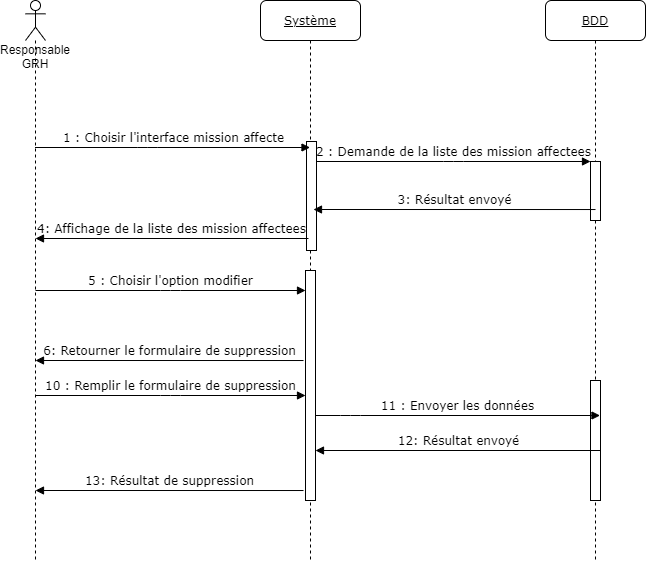

The diagram above was exported from draw.io. Its source (the exported page's mxGraphModel, read from the mxfile embedded in the PNG):
<mxGraphModel dx="1422" dy="705" grid="1" gridSize="10" guides="1" tooltips="1" connect="1" arrows="1" fold="1" page="1" pageScale="1" pageWidth="850" pageHeight="1100" math="0" shadow="0">
  <root>
    <mxCell id="0" />
    <mxCell id="1" parent="0" />
    <mxCell id="FXdodIHcwDMXqwLPmyNj-1" value="&lt;u&gt;Système&lt;/u&gt;" style="shape=umlLifeline;perimeter=lifelinePerimeter;whiteSpace=wrap;html=1;container=1;collapsible=0;recursiveResize=0;outlineConnect=0;rounded=1;shadow=0;comic=0;labelBackgroundColor=none;strokeWidth=1;fontFamily=Verdana;fontSize=12;align=center;" vertex="1" parent="1">
      <mxGeometry x="325" y="80" width="100" height="560" as="geometry" />
    </mxCell>
    <mxCell id="FXdodIHcwDMXqwLPmyNj-2" value="" style="html=1;points=[];perimeter=orthogonalPerimeter;rounded=0;shadow=0;comic=0;labelBackgroundColor=none;strokeWidth=1;fontFamily=Verdana;fontSize=12;align=center;" vertex="1" parent="FXdodIHcwDMXqwLPmyNj-1">
      <mxGeometry x="46" y="141" width="10" height="109" as="geometry" />
    </mxCell>
    <mxCell id="FXdodIHcwDMXqwLPmyNj-12" value="" style="html=1;points=[];perimeter=orthogonalPerimeter;rounded=0;shadow=0;comic=0;labelBackgroundColor=none;strokeWidth=1;fontFamily=Verdana;fontSize=12;align=center;" vertex="1" parent="FXdodIHcwDMXqwLPmyNj-1">
      <mxGeometry x="45" y="270" width="10" height="230" as="geometry" />
    </mxCell>
    <mxCell id="FXdodIHcwDMXqwLPmyNj-3" value="&lt;u&gt;BDD&lt;/u&gt;" style="shape=umlLifeline;perimeter=lifelinePerimeter;whiteSpace=wrap;html=1;container=1;collapsible=0;recursiveResize=0;outlineConnect=0;rounded=1;shadow=0;comic=0;labelBackgroundColor=none;strokeWidth=1;fontFamily=Verdana;fontSize=12;align=center;" vertex="1" parent="1">
      <mxGeometry x="610" y="80" width="100" height="560" as="geometry" />
    </mxCell>
    <mxCell id="FXdodIHcwDMXqwLPmyNj-4" value="" style="html=1;points=[];perimeter=orthogonalPerimeter;rounded=0;shadow=0;comic=0;labelBackgroundColor=none;strokeWidth=1;fontFamily=Verdana;fontSize=12;align=center;" vertex="1" parent="FXdodIHcwDMXqwLPmyNj-3">
      <mxGeometry x="45" y="161" width="10" height="59" as="geometry" />
    </mxCell>
    <mxCell id="FXdodIHcwDMXqwLPmyNj-15" value="" style="html=1;points=[];perimeter=orthogonalPerimeter;rounded=0;shadow=0;comic=0;labelBackgroundColor=none;strokeWidth=1;fontFamily=Verdana;fontSize=12;align=center;" vertex="1" parent="FXdodIHcwDMXqwLPmyNj-3">
      <mxGeometry x="45" y="380" width="10" height="120" as="geometry" />
    </mxCell>
    <mxCell id="FXdodIHcwDMXqwLPmyNj-5" value="3: Résultat envoyé" style="html=1;verticalAlign=bottom;endArrow=block;labelBackgroundColor=none;fontFamily=Verdana;fontSize=12;edgeStyle=elbowEdgeStyle;elbow=vertical;exitX=0.5;exitY=0.814;exitDx=0;exitDy=0;exitPerimeter=0;" edge="1" parent="1" source="FXdodIHcwDMXqwLPmyNj-4">
      <mxGeometry relative="1" as="geometry">
        <mxPoint x="625" y="289.0160000000001" as="sourcePoint" />
        <mxPoint x="378" y="289" as="targetPoint" />
      </mxGeometry>
    </mxCell>
    <mxCell id="FXdodIHcwDMXqwLPmyNj-6" value="1 : Choisir l'interface mission affecte" style="html=1;verticalAlign=bottom;endArrow=block;labelBackgroundColor=none;fontFamily=Verdana;fontSize=12;edgeStyle=elbowEdgeStyle;elbow=vertical;" edge="1" parent="1" target="FXdodIHcwDMXqwLPmyNj-1">
      <mxGeometry relative="1" as="geometry">
        <mxPoint x="99.5" y="227" as="sourcePoint" />
        <mxPoint x="285" y="227" as="targetPoint" />
      </mxGeometry>
    </mxCell>
    <mxCell id="FXdodIHcwDMXqwLPmyNj-7" value="2 : Demande de la liste des mission affectees" style="html=1;verticalAlign=bottom;endArrow=block;entryX=0;entryY=0;labelBackgroundColor=none;fontFamily=Verdana;fontSize=12;edgeStyle=elbowEdgeStyle;elbow=vertical;" edge="1" parent="1" source="FXdodIHcwDMXqwLPmyNj-2" target="FXdodIHcwDMXqwLPmyNj-4">
      <mxGeometry relative="1" as="geometry">
        <mxPoint x="370" y="200" as="sourcePoint" />
      </mxGeometry>
    </mxCell>
    <mxCell id="FXdodIHcwDMXqwLPmyNj-9" value="Responsable GRH" style="shape=umlLifeline;participant=umlActor;perimeter=lifelinePerimeter;whiteSpace=wrap;html=1;container=1;collapsible=0;recursiveResize=0;verticalAlign=top;spacingTop=36;outlineConnect=0;size=40;" vertex="1" parent="1">
      <mxGeometry x="90" y="80" width="20" height="560" as="geometry" />
    </mxCell>
    <mxCell id="FXdodIHcwDMXqwLPmyNj-10" value="4: Affichage de la liste des mission affectees" style="html=1;verticalAlign=bottom;endArrow=block;labelBackgroundColor=none;fontFamily=Verdana;fontSize=12;edgeStyle=elbowEdgeStyle;elbow=vertical;" edge="1" parent="1">
      <mxGeometry relative="1" as="geometry">
        <mxPoint x="373" y="318" as="sourcePoint" />
        <mxPoint x="100" y="318" as="targetPoint" />
      </mxGeometry>
    </mxCell>
    <mxCell id="FXdodIHcwDMXqwLPmyNj-11" value="5 : Choisir l'option modifier" style="html=1;verticalAlign=bottom;endArrow=block;labelBackgroundColor=none;fontFamily=Verdana;fontSize=12;edgeStyle=elbowEdgeStyle;elbow=vertical;" edge="1" parent="1">
      <mxGeometry relative="1" as="geometry">
        <mxPoint x="100" y="370" as="sourcePoint" />
        <mxPoint x="370" y="370" as="targetPoint" />
      </mxGeometry>
    </mxCell>
    <mxCell id="FXdodIHcwDMXqwLPmyNj-13" value="6: Retourner le formulaire de suppression" style="html=1;verticalAlign=bottom;endArrow=block;labelBackgroundColor=none;fontFamily=Verdana;fontSize=12;edgeStyle=elbowEdgeStyle;elbow=vertical;exitX=0.2;exitY=0.744;exitDx=0;exitDy=0;exitPerimeter=0;" edge="1" parent="1">
      <mxGeometry relative="1" as="geometry">
        <mxPoint x="368" y="440.0160000000001" as="sourcePoint" />
        <mxPoint x="100" y="440" as="targetPoint" />
      </mxGeometry>
    </mxCell>
    <mxCell id="FXdodIHcwDMXqwLPmyNj-18" value="10 : Remplir le formulaire de suppression" style="html=1;verticalAlign=bottom;endArrow=block;labelBackgroundColor=none;fontFamily=Verdana;fontSize=12;edgeStyle=elbowEdgeStyle;elbow=vertical;" edge="1" parent="1">
      <mxGeometry relative="1" as="geometry">
        <mxPoint x="100" y="475" as="sourcePoint" />
        <mxPoint x="370" y="475" as="targetPoint" />
      </mxGeometry>
    </mxCell>
    <mxCell id="FXdodIHcwDMXqwLPmyNj-19" value="11 : Envoyer les données" style="html=1;verticalAlign=bottom;endArrow=block;labelBackgroundColor=none;fontFamily=Verdana;fontSize=12;edgeStyle=elbowEdgeStyle;elbow=vertical;" edge="1" parent="1">
      <mxGeometry relative="1" as="geometry">
        <mxPoint x="380" y="495" as="sourcePoint" />
        <mxPoint x="664.5" y="495" as="targetPoint" />
        <Array as="points">
          <mxPoint x="415" y="495" />
        </Array>
      </mxGeometry>
    </mxCell>
    <mxCell id="FXdodIHcwDMXqwLPmyNj-20" value="12: Résultat envoyé" style="html=1;verticalAlign=bottom;endArrow=block;labelBackgroundColor=none;fontFamily=Verdana;fontSize=12;edgeStyle=elbowEdgeStyle;elbow=vertical;" edge="1" parent="1">
      <mxGeometry relative="1" as="geometry">
        <mxPoint x="664.5" y="530.0023809523809" as="sourcePoint" />
        <mxPoint x="380" y="530.0023809523809" as="targetPoint" />
      </mxGeometry>
    </mxCell>
    <mxCell id="FXdodIHcwDMXqwLPmyNj-21" value="13: Résultat de suppression" style="html=1;verticalAlign=bottom;endArrow=block;labelBackgroundColor=none;fontFamily=Verdana;fontSize=12;edgeStyle=elbowEdgeStyle;elbow=vertical;exitX=0.2;exitY=0.744;exitDx=0;exitDy=0;exitPerimeter=0;" edge="1" parent="1">
      <mxGeometry relative="1" as="geometry">
        <mxPoint x="368" y="570.0160000000001" as="sourcePoint" />
        <mxPoint x="100" y="570" as="targetPoint" />
      </mxGeometry>
    </mxCell>
  </root>
</mxGraphModel>